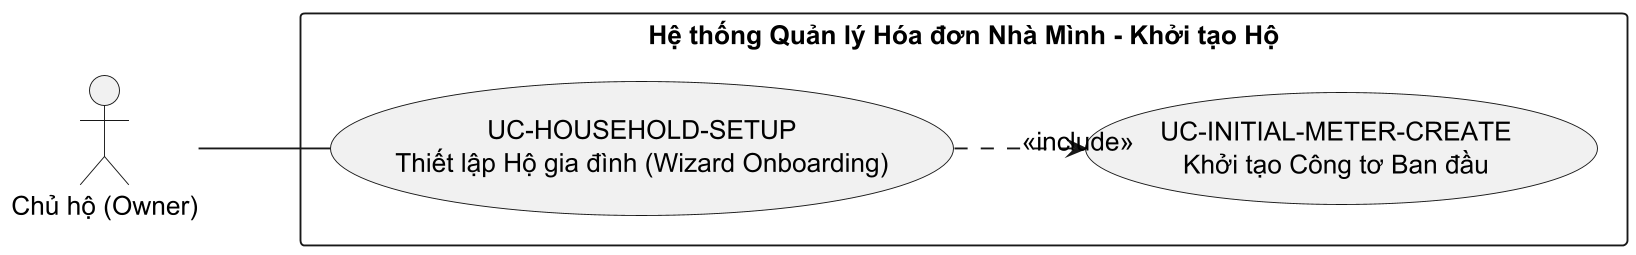

The diagram above was rendered by PlantUML. Its source (embedded in the PNG):
@startuml
left to right direction
skinparam linetype ortho
skinparam nodesep 50
skinparam ranksep 70
skinparam shadowing false
skinparam defaultFontSize 14
skinparam dpi 180

actor "Chủ hộ (Owner)" as owner

rectangle "Hệ thống Quản lý Hóa đơn Nhà Mình - Khởi tạo Hộ" {
    usecase "UC-HOUSEHOLD-SETUP\nThiết lập Hộ gia đình (Wizard Onboarding)" as UC_Setup
    usecase "UC-INITIAL-METER-CREATE\nKhởi tạo Công tơ Ban đầu" as UC_InitMeter
}

owner -- UC_Setup
UC_Setup ..> UC_InitMeter : <<include>>
@enduml